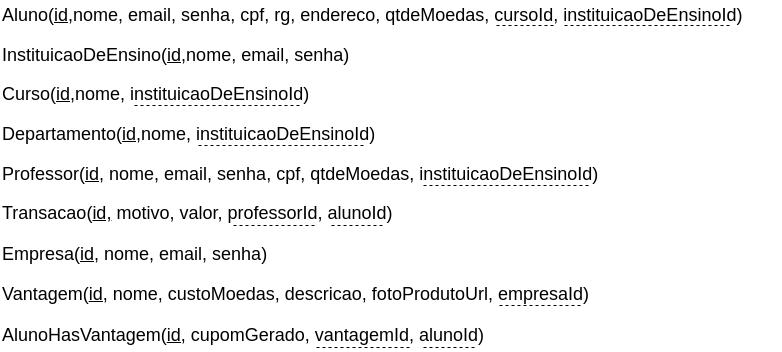

The diagram above was exported from draw.io. Its source (the exported page's mxGraphModel, read from the mxfile embedded in the PNG):
<mxGraphModel dx="958" dy="634" grid="1" gridSize="10" guides="1" tooltips="1" connect="1" arrows="1" fold="1" page="1" pageScale="1" pageWidth="850" pageHeight="1100" math="0" shadow="0" extFonts="Permanent Marker^https://fonts.googleapis.com/css?family=Permanent+Marker">
  <root>
    <mxCell id="0" />
    <mxCell id="1" parent="0" />
    <mxCell id="HrOXdJ0z96GOEf1bsjuf-1" value="&lt;font style=&quot;font-size: 18px;&quot;&gt;Aluno(&lt;u&gt;id,&lt;/u&gt;nome, email, senha, cpf, rg, endereco, qtdeMoedas, cursoId, instituicaoDeEnsinoId)&amp;nbsp;&lt;/font&gt;" style="text;html=1;strokeColor=none;fillColor=none;align=left;verticalAlign=middle;whiteSpace=wrap;rounded=0;" vertex="1" parent="1">
      <mxGeometry x="79" y="80" width="780" height="30" as="geometry" />
    </mxCell>
    <mxCell id="HrOXdJ0z96GOEf1bsjuf-2" value="" style="endArrow=none;dashed=1;html=1;rounded=0;fontSize=18;exitX=0.75;exitY=1;exitDx=0;exitDy=0;" edge="1" parent="1">
      <mxGeometry width="50" height="50" relative="1" as="geometry">
        <mxPoint x="642.9999999999995" y="105" as="sourcePoint" />
        <mxPoint x="808" y="105" as="targetPoint" />
      </mxGeometry>
    </mxCell>
    <mxCell id="HrOXdJ0z96GOEf1bsjuf-3" value="" style="endArrow=none;dashed=1;html=1;rounded=0;fontSize=18;exitX=0.75;exitY=1;exitDx=0;exitDy=0;" edge="1" parent="1">
      <mxGeometry width="50" height="50" relative="1" as="geometry">
        <mxPoint x="574.9999999999995" y="105" as="sourcePoint" />
        <mxPoint x="635" y="105" as="targetPoint" />
      </mxGeometry>
    </mxCell>
    <mxCell id="HrOXdJ0z96GOEf1bsjuf-4" value="&lt;font style=&quot;font-size: 18px;&quot;&gt;InstituicaoDeEnsino(&lt;u&gt;id,&lt;/u&gt;nome, email, senha)&amp;nbsp;&lt;/font&gt;" style="text;html=1;strokeColor=none;fillColor=none;align=left;verticalAlign=middle;whiteSpace=wrap;rounded=0;" vertex="1" parent="1">
      <mxGeometry x="79" y="120" width="390" height="30" as="geometry" />
    </mxCell>
    <mxCell id="HrOXdJ0z96GOEf1bsjuf-5" value="&lt;div style=&quot;&quot;&gt;&lt;span style=&quot;font-size: 18px; background-color: initial;&quot;&gt;Curso(&lt;/span&gt;&lt;u style=&quot;font-size: 18px; background-color: initial;&quot;&gt;id,&lt;/u&gt;&lt;span style=&quot;font-size: 18px; background-color: initial;&quot;&gt;nome, instituicaoDeEnsinoId)&amp;nbsp;&lt;/span&gt;&lt;/div&gt;" style="text;html=1;strokeColor=none;fillColor=none;align=left;verticalAlign=middle;whiteSpace=wrap;rounded=0;" vertex="1" parent="1">
      <mxGeometry x="79" y="159" width="390" height="30" as="geometry" />
    </mxCell>
    <mxCell id="HrOXdJ0z96GOEf1bsjuf-6" value="" style="endArrow=none;dashed=1;html=1;rounded=0;fontSize=18;exitX=0.75;exitY=1;exitDx=0;exitDy=0;" edge="1" parent="1">
      <mxGeometry width="50" height="50" relative="1" as="geometry">
        <mxPoint x="212.99999999999955" y="185" as="sourcePoint" />
        <mxPoint x="378" y="185" as="targetPoint" />
      </mxGeometry>
    </mxCell>
    <mxCell id="HrOXdJ0z96GOEf1bsjuf-7" value="&lt;div style=&quot;&quot;&gt;&lt;span style=&quot;font-size: 18px; background-color: initial;&quot;&gt;Departamento(&lt;/span&gt;&lt;u style=&quot;font-size: 18px; background-color: initial;&quot;&gt;id,&lt;/u&gt;&lt;span style=&quot;font-size: 18px; background-color: initial;&quot;&gt;nome, instituicaoDeEnsinoId)&amp;nbsp;&lt;/span&gt;&lt;/div&gt;" style="text;html=1;strokeColor=none;fillColor=none;align=left;verticalAlign=middle;whiteSpace=wrap;rounded=0;" vertex="1" parent="1">
      <mxGeometry x="79" y="199" width="390" height="30" as="geometry" />
    </mxCell>
    <mxCell id="HrOXdJ0z96GOEf1bsjuf-8" value="&lt;div style=&quot;&quot;&gt;&lt;span style=&quot;font-size: 18px; background-color: initial;&quot;&gt;Professor(&lt;/span&gt;&lt;u style=&quot;font-size: 18px; background-color: initial;&quot;&gt;id,&lt;/u&gt;&lt;span style=&quot;font-size: 18px; background-color: initial;&quot;&gt;&amp;nbsp;nome, email, senha, cpf, qtdeMoedas, instituicaoDeEnsinoId)&amp;nbsp;&lt;/span&gt;&lt;/div&gt;" style="text;html=1;strokeColor=none;fillColor=none;align=left;verticalAlign=middle;whiteSpace=wrap;rounded=0;" vertex="1" parent="1">
      <mxGeometry x="79" y="239" width="751" height="30" as="geometry" />
    </mxCell>
    <mxCell id="HrOXdJ0z96GOEf1bsjuf-9" value="" style="endArrow=none;dashed=1;html=1;rounded=0;fontSize=18;exitX=0.75;exitY=1;exitDx=0;exitDy=0;" edge="1" parent="1">
      <mxGeometry width="50" height="50" relative="1" as="geometry">
        <mxPoint x="276.99999999999955" y="225" as="sourcePoint" />
        <mxPoint x="442" y="225" as="targetPoint" />
      </mxGeometry>
    </mxCell>
    <mxCell id="HrOXdJ0z96GOEf1bsjuf-10" value="" style="endArrow=none;dashed=1;html=1;rounded=0;fontSize=18;exitX=0.75;exitY=1;exitDx=0;exitDy=0;" edge="1" parent="1">
      <mxGeometry width="50" height="50" relative="1" as="geometry">
        <mxPoint x="501.99999999999955" y="265" as="sourcePoint" />
        <mxPoint x="667" y="265" as="targetPoint" />
      </mxGeometry>
    </mxCell>
    <mxCell id="HrOXdJ0z96GOEf1bsjuf-11" value="&lt;div style=&quot;&quot;&gt;&lt;span style=&quot;font-size: 18px; background-color: initial;&quot;&gt;Transacao(&lt;/span&gt;&lt;u style=&quot;font-size: 18px; background-color: initial;&quot;&gt;id,&lt;/u&gt;&lt;span style=&quot;font-size: 18px; background-color: initial;&quot;&gt;&amp;nbsp;motivo, valor, professorId, alunoId)&amp;nbsp;&lt;/span&gt;&lt;/div&gt;" style="text;html=1;strokeColor=none;fillColor=none;align=left;verticalAlign=middle;whiteSpace=wrap;rounded=0;" vertex="1" parent="1">
      <mxGeometry x="79" y="278" width="751" height="30" as="geometry" />
    </mxCell>
    <mxCell id="HrOXdJ0z96GOEf1bsjuf-12" value="" style="endArrow=none;dashed=1;html=1;rounded=0;fontSize=18;exitX=0.75;exitY=1;exitDx=0;exitDy=0;" edge="1" parent="1">
      <mxGeometry width="50" height="50" relative="1" as="geometry">
        <mxPoint x="311.99999999999955" y="305" as="sourcePoint" />
        <mxPoint x="394" y="305" as="targetPoint" />
      </mxGeometry>
    </mxCell>
    <mxCell id="HrOXdJ0z96GOEf1bsjuf-13" value="" style="endArrow=none;dashed=1;html=1;rounded=0;fontSize=18;exitX=0.75;exitY=1;exitDx=0;exitDy=0;entryX=0.507;entryY=0.9;entryDx=0;entryDy=0;entryPerimeter=0;" edge="1" parent="1">
      <mxGeometry width="50" height="50" relative="1" as="geometry">
        <mxPoint x="409.99999999999955" y="305" as="sourcePoint" />
        <mxPoint x="463.75699999999995" y="305" as="targetPoint" />
      </mxGeometry>
    </mxCell>
    <mxCell id="HrOXdJ0z96GOEf1bsjuf-14" value="&lt;div style=&quot;&quot;&gt;&lt;span style=&quot;font-size: 18px; background-color: initial;&quot;&gt;Empresa(&lt;/span&gt;&lt;u style=&quot;font-size: 18px; background-color: initial;&quot;&gt;id,&lt;/u&gt;&lt;span style=&quot;font-size: 18px; background-color: initial;&quot;&gt;&amp;nbsp;nome, email, senha)&amp;nbsp;&lt;/span&gt;&lt;/div&gt;" style="text;html=1;strokeColor=none;fillColor=none;align=left;verticalAlign=middle;whiteSpace=wrap;rounded=0;" vertex="1" parent="1">
      <mxGeometry x="79" y="319" width="751" height="30" as="geometry" />
    </mxCell>
    <mxCell id="HrOXdJ0z96GOEf1bsjuf-15" value="&lt;div style=&quot;&quot;&gt;&lt;span style=&quot;font-size: 18px; background-color: initial;&quot;&gt;Vantagem(&lt;/span&gt;&lt;u style=&quot;font-size: 18px; background-color: initial;&quot;&gt;id,&lt;/u&gt;&lt;span style=&quot;font-size: 18px; background-color: initial;&quot;&gt;&amp;nbsp;nome, custoMoedas, descricao, fotoProdutoUrl, empresaId)&amp;nbsp;&lt;/span&gt;&lt;/div&gt;" style="text;html=1;strokeColor=none;fillColor=none;align=left;verticalAlign=middle;whiteSpace=wrap;rounded=0;" vertex="1" parent="1">
      <mxGeometry x="79" y="359" width="751" height="30" as="geometry" />
    </mxCell>
    <mxCell id="HrOXdJ0z96GOEf1bsjuf-16" value="" style="endArrow=none;dashed=1;html=1;rounded=0;fontSize=18;exitX=0.75;exitY=1;exitDx=0;exitDy=0;" edge="1" parent="1">
      <mxGeometry width="50" height="50" relative="1" as="geometry">
        <mxPoint x="577.9999999999995" y="385" as="sourcePoint" />
        <mxPoint x="660" y="385" as="targetPoint" />
      </mxGeometry>
    </mxCell>
    <mxCell id="HrOXdJ0z96GOEf1bsjuf-17" value="" style="endArrow=none;dashed=1;html=1;rounded=0;fontSize=18;exitX=0.75;exitY=1;exitDx=0;exitDy=0;entryX=0.547;entryY=0.9;entryDx=0;entryDy=0;entryPerimeter=0;" edge="1" parent="1" target="HrOXdJ0z96GOEf1bsjuf-19">
      <mxGeometry width="50" height="50" relative="1" as="geometry">
        <mxPoint x="394.99999999999955" y="427" as="sourcePoint" />
        <mxPoint x="477" y="427" as="targetPoint" />
      </mxGeometry>
    </mxCell>
    <mxCell id="HrOXdJ0z96GOEf1bsjuf-18" value="" style="endArrow=none;dashed=1;html=1;rounded=0;fontSize=18;exitX=0.75;exitY=1;exitDx=0;exitDy=0;entryX=0.507;entryY=0.9;entryDx=0;entryDy=0;entryPerimeter=0;" edge="1" parent="1">
      <mxGeometry width="50" height="50" relative="1" as="geometry">
        <mxPoint x="501.99999999999955" y="427" as="sourcePoint" />
        <mxPoint x="555.7570000000001" y="427" as="targetPoint" />
      </mxGeometry>
    </mxCell>
    <mxCell id="HrOXdJ0z96GOEf1bsjuf-19" value="&lt;div style=&quot;&quot;&gt;&lt;span style=&quot;font-size: 18px; background-color: initial;&quot;&gt;AlunoHasVantagem(&lt;/span&gt;&lt;u style=&quot;font-size: 18px; background-color: initial;&quot;&gt;id,&lt;/u&gt;&lt;span style=&quot;font-size: 18px; background-color: initial;&quot;&gt;&amp;nbsp;cupomGerado, vantagemId, alunoId)&amp;nbsp;&lt;/span&gt;&lt;/div&gt;" style="text;html=1;strokeColor=none;fillColor=none;align=left;verticalAlign=middle;whiteSpace=wrap;rounded=0;" vertex="1" parent="1">
      <mxGeometry x="79" y="400" width="751" height="30" as="geometry" />
    </mxCell>
  </root>
</mxGraphModel>